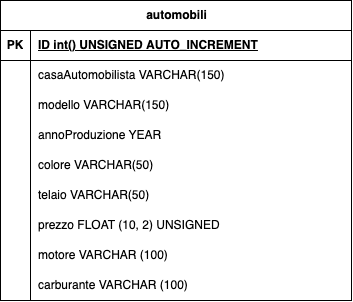

The diagram above was exported from draw.io. Its source (the exported page's mxGraphModel, read from the mxfile embedded in the PNG):
<mxGraphModel dx="1039" dy="649" grid="0" gridSize="10" guides="1" tooltips="1" connect="1" arrows="1" fold="1" page="0" pageScale="1" pageWidth="827" pageHeight="1169" math="0" shadow="0">
  <root>
    <mxCell id="0" />
    <mxCell id="1" parent="0" />
    <mxCell id="zcWfykT-q10oatyIthBO-1" value="automobili" style="shape=table;startSize=30;container=1;collapsible=1;childLayout=tableLayout;fixedRows=1;rowLines=0;fontStyle=1;align=center;resizeLast=1;html=1;" vertex="1" parent="1">
      <mxGeometry x="77" y="112" width="351" height="300" as="geometry" />
    </mxCell>
    <mxCell id="zcWfykT-q10oatyIthBO-2" value="" style="shape=tableRow;horizontal=0;startSize=0;swimlaneHead=0;swimlaneBody=0;fillColor=none;collapsible=0;dropTarget=0;points=[[0,0.5],[1,0.5]];portConstraint=eastwest;top=0;left=0;right=0;bottom=1;" vertex="1" parent="zcWfykT-q10oatyIthBO-1">
      <mxGeometry y="30" width="351" height="30" as="geometry" />
    </mxCell>
    <mxCell id="zcWfykT-q10oatyIthBO-3" value="PK" style="shape=partialRectangle;connectable=0;fillColor=none;top=0;left=0;bottom=0;right=0;fontStyle=1;overflow=hidden;whiteSpace=wrap;html=1;" vertex="1" parent="zcWfykT-q10oatyIthBO-2">
      <mxGeometry width="30" height="30" as="geometry">
        <mxRectangle width="30" height="30" as="alternateBounds" />
      </mxGeometry>
    </mxCell>
    <mxCell id="zcWfykT-q10oatyIthBO-4" value="ID int()&amp;nbsp;UNSIGNED&amp;nbsp;AUTO_INCREMENT" style="shape=partialRectangle;connectable=0;fillColor=none;top=0;left=0;bottom=0;right=0;align=left;spacingLeft=6;fontStyle=5;overflow=hidden;whiteSpace=wrap;html=1;" vertex="1" parent="zcWfykT-q10oatyIthBO-2">
      <mxGeometry x="30" width="321" height="30" as="geometry">
        <mxRectangle width="321" height="30" as="alternateBounds" />
      </mxGeometry>
    </mxCell>
    <mxCell id="zcWfykT-q10oatyIthBO-5" value="" style="shape=tableRow;horizontal=0;startSize=0;swimlaneHead=0;swimlaneBody=0;fillColor=none;collapsible=0;dropTarget=0;points=[[0,0.5],[1,0.5]];portConstraint=eastwest;top=0;left=0;right=0;bottom=0;" vertex="1" parent="zcWfykT-q10oatyIthBO-1">
      <mxGeometry y="60" width="351" height="30" as="geometry" />
    </mxCell>
    <mxCell id="zcWfykT-q10oatyIthBO-6" value="" style="shape=partialRectangle;connectable=0;fillColor=none;top=0;left=0;bottom=0;right=0;editable=1;overflow=hidden;whiteSpace=wrap;html=1;" vertex="1" parent="zcWfykT-q10oatyIthBO-5">
      <mxGeometry width="30" height="30" as="geometry">
        <mxRectangle width="30" height="30" as="alternateBounds" />
      </mxGeometry>
    </mxCell>
    <mxCell id="zcWfykT-q10oatyIthBO-7" value="casaAutomobilista VARCHAR(150)" style="shape=partialRectangle;connectable=0;fillColor=none;top=0;left=0;bottom=0;right=0;align=left;spacingLeft=6;overflow=hidden;whiteSpace=wrap;html=1;" vertex="1" parent="zcWfykT-q10oatyIthBO-5">
      <mxGeometry x="30" width="321" height="30" as="geometry">
        <mxRectangle width="321" height="30" as="alternateBounds" />
      </mxGeometry>
    </mxCell>
    <mxCell id="zcWfykT-q10oatyIthBO-8" value="" style="shape=tableRow;horizontal=0;startSize=0;swimlaneHead=0;swimlaneBody=0;fillColor=none;collapsible=0;dropTarget=0;points=[[0,0.5],[1,0.5]];portConstraint=eastwest;top=0;left=0;right=0;bottom=0;" vertex="1" parent="zcWfykT-q10oatyIthBO-1">
      <mxGeometry y="90" width="351" height="30" as="geometry" />
    </mxCell>
    <mxCell id="zcWfykT-q10oatyIthBO-9" value="" style="shape=partialRectangle;connectable=0;fillColor=none;top=0;left=0;bottom=0;right=0;editable=1;overflow=hidden;whiteSpace=wrap;html=1;" vertex="1" parent="zcWfykT-q10oatyIthBO-8">
      <mxGeometry width="30" height="30" as="geometry">
        <mxRectangle width="30" height="30" as="alternateBounds" />
      </mxGeometry>
    </mxCell>
    <mxCell id="zcWfykT-q10oatyIthBO-10" value="modello VARCHAR(150)" style="shape=partialRectangle;connectable=0;fillColor=none;top=0;left=0;bottom=0;right=0;align=left;spacingLeft=6;overflow=hidden;whiteSpace=wrap;html=1;" vertex="1" parent="zcWfykT-q10oatyIthBO-8">
      <mxGeometry x="30" width="321" height="30" as="geometry">
        <mxRectangle width="321" height="30" as="alternateBounds" />
      </mxGeometry>
    </mxCell>
    <mxCell id="zcWfykT-q10oatyIthBO-11" value="" style="shape=tableRow;horizontal=0;startSize=0;swimlaneHead=0;swimlaneBody=0;fillColor=none;collapsible=0;dropTarget=0;points=[[0,0.5],[1,0.5]];portConstraint=eastwest;top=0;left=0;right=0;bottom=0;" vertex="1" parent="zcWfykT-q10oatyIthBO-1">
      <mxGeometry y="120" width="351" height="30" as="geometry" />
    </mxCell>
    <mxCell id="zcWfykT-q10oatyIthBO-12" value="" style="shape=partialRectangle;connectable=0;fillColor=none;top=0;left=0;bottom=0;right=0;editable=1;overflow=hidden;whiteSpace=wrap;html=1;" vertex="1" parent="zcWfykT-q10oatyIthBO-11">
      <mxGeometry width="30" height="30" as="geometry">
        <mxRectangle width="30" height="30" as="alternateBounds" />
      </mxGeometry>
    </mxCell>
    <mxCell id="zcWfykT-q10oatyIthBO-13" value="annoProduzione YEAR" style="shape=partialRectangle;connectable=0;fillColor=none;top=0;left=0;bottom=0;right=0;align=left;spacingLeft=6;overflow=hidden;whiteSpace=wrap;html=1;" vertex="1" parent="zcWfykT-q10oatyIthBO-11">
      <mxGeometry x="30" width="321" height="30" as="geometry">
        <mxRectangle width="321" height="30" as="alternateBounds" />
      </mxGeometry>
    </mxCell>
    <mxCell id="zcWfykT-q10oatyIthBO-22" value="" style="shape=tableRow;horizontal=0;startSize=0;swimlaneHead=0;swimlaneBody=0;fillColor=none;collapsible=0;dropTarget=0;points=[[0,0.5],[1,0.5]];portConstraint=eastwest;top=0;left=0;right=0;bottom=0;" vertex="1" parent="zcWfykT-q10oatyIthBO-1">
      <mxGeometry y="150" width="351" height="30" as="geometry" />
    </mxCell>
    <mxCell id="zcWfykT-q10oatyIthBO-23" value="" style="shape=partialRectangle;connectable=0;fillColor=none;top=0;left=0;bottom=0;right=0;editable=1;overflow=hidden;whiteSpace=wrap;html=1;" vertex="1" parent="zcWfykT-q10oatyIthBO-22">
      <mxGeometry width="30" height="30" as="geometry">
        <mxRectangle width="30" height="30" as="alternateBounds" />
      </mxGeometry>
    </mxCell>
    <mxCell id="zcWfykT-q10oatyIthBO-24" value="colore VARCHAR(50)" style="shape=partialRectangle;connectable=0;fillColor=none;top=0;left=0;bottom=0;right=0;align=left;spacingLeft=6;overflow=hidden;whiteSpace=wrap;html=1;" vertex="1" parent="zcWfykT-q10oatyIthBO-22">
      <mxGeometry x="30" width="321" height="30" as="geometry">
        <mxRectangle width="321" height="30" as="alternateBounds" />
      </mxGeometry>
    </mxCell>
    <mxCell id="zcWfykT-q10oatyIthBO-25" value="" style="shape=tableRow;horizontal=0;startSize=0;swimlaneHead=0;swimlaneBody=0;fillColor=none;collapsible=0;dropTarget=0;points=[[0,0.5],[1,0.5]];portConstraint=eastwest;top=0;left=0;right=0;bottom=0;" vertex="1" parent="zcWfykT-q10oatyIthBO-1">
      <mxGeometry y="180" width="351" height="30" as="geometry" />
    </mxCell>
    <mxCell id="zcWfykT-q10oatyIthBO-26" value="" style="shape=partialRectangle;connectable=0;fillColor=none;top=0;left=0;bottom=0;right=0;editable=1;overflow=hidden;whiteSpace=wrap;html=1;" vertex="1" parent="zcWfykT-q10oatyIthBO-25">
      <mxGeometry width="30" height="30" as="geometry">
        <mxRectangle width="30" height="30" as="alternateBounds" />
      </mxGeometry>
    </mxCell>
    <mxCell id="zcWfykT-q10oatyIthBO-27" value="telaio VARCHAR(50)" style="shape=partialRectangle;connectable=0;fillColor=none;top=0;left=0;bottom=0;right=0;align=left;spacingLeft=6;overflow=hidden;whiteSpace=wrap;html=1;" vertex="1" parent="zcWfykT-q10oatyIthBO-25">
      <mxGeometry x="30" width="321" height="30" as="geometry">
        <mxRectangle width="321" height="30" as="alternateBounds" />
      </mxGeometry>
    </mxCell>
    <mxCell id="zcWfykT-q10oatyIthBO-28" value="" style="shape=tableRow;horizontal=0;startSize=0;swimlaneHead=0;swimlaneBody=0;fillColor=none;collapsible=0;dropTarget=0;points=[[0,0.5],[1,0.5]];portConstraint=eastwest;top=0;left=0;right=0;bottom=0;" vertex="1" parent="zcWfykT-q10oatyIthBO-1">
      <mxGeometry y="210" width="351" height="30" as="geometry" />
    </mxCell>
    <mxCell id="zcWfykT-q10oatyIthBO-29" value="" style="shape=partialRectangle;connectable=0;fillColor=none;top=0;left=0;bottom=0;right=0;editable=1;overflow=hidden;whiteSpace=wrap;html=1;" vertex="1" parent="zcWfykT-q10oatyIthBO-28">
      <mxGeometry width="30" height="30" as="geometry">
        <mxRectangle width="30" height="30" as="alternateBounds" />
      </mxGeometry>
    </mxCell>
    <mxCell id="zcWfykT-q10oatyIthBO-30" value="prezzo FLOAT (10, 2) UNSIGNED" style="shape=partialRectangle;connectable=0;fillColor=none;top=0;left=0;bottom=0;right=0;align=left;spacingLeft=6;overflow=hidden;whiteSpace=wrap;html=1;" vertex="1" parent="zcWfykT-q10oatyIthBO-28">
      <mxGeometry x="30" width="321" height="30" as="geometry">
        <mxRectangle width="321" height="30" as="alternateBounds" />
      </mxGeometry>
    </mxCell>
    <mxCell id="zcWfykT-q10oatyIthBO-31" value="" style="shape=tableRow;horizontal=0;startSize=0;swimlaneHead=0;swimlaneBody=0;fillColor=none;collapsible=0;dropTarget=0;points=[[0,0.5],[1,0.5]];portConstraint=eastwest;top=0;left=0;right=0;bottom=0;" vertex="1" parent="zcWfykT-q10oatyIthBO-1">
      <mxGeometry y="240" width="351" height="30" as="geometry" />
    </mxCell>
    <mxCell id="zcWfykT-q10oatyIthBO-32" value="" style="shape=partialRectangle;connectable=0;fillColor=none;top=0;left=0;bottom=0;right=0;editable=1;overflow=hidden;whiteSpace=wrap;html=1;" vertex="1" parent="zcWfykT-q10oatyIthBO-31">
      <mxGeometry width="30" height="30" as="geometry">
        <mxRectangle width="30" height="30" as="alternateBounds" />
      </mxGeometry>
    </mxCell>
    <mxCell id="zcWfykT-q10oatyIthBO-33" value="motore VARCHAR (100)&amp;nbsp;" style="shape=partialRectangle;connectable=0;fillColor=none;top=0;left=0;bottom=0;right=0;align=left;spacingLeft=6;overflow=hidden;whiteSpace=wrap;html=1;" vertex="1" parent="zcWfykT-q10oatyIthBO-31">
      <mxGeometry x="30" width="321" height="30" as="geometry">
        <mxRectangle width="321" height="30" as="alternateBounds" />
      </mxGeometry>
    </mxCell>
    <mxCell id="zcWfykT-q10oatyIthBO-34" value="" style="shape=tableRow;horizontal=0;startSize=0;swimlaneHead=0;swimlaneBody=0;fillColor=none;collapsible=0;dropTarget=0;points=[[0,0.5],[1,0.5]];portConstraint=eastwest;top=0;left=0;right=0;bottom=0;" vertex="1" parent="zcWfykT-q10oatyIthBO-1">
      <mxGeometry y="270" width="351" height="30" as="geometry" />
    </mxCell>
    <mxCell id="zcWfykT-q10oatyIthBO-35" value="" style="shape=partialRectangle;connectable=0;fillColor=none;top=0;left=0;bottom=0;right=0;editable=1;overflow=hidden;whiteSpace=wrap;html=1;" vertex="1" parent="zcWfykT-q10oatyIthBO-34">
      <mxGeometry width="30" height="30" as="geometry">
        <mxRectangle width="30" height="30" as="alternateBounds" />
      </mxGeometry>
    </mxCell>
    <mxCell id="zcWfykT-q10oatyIthBO-36" value="carburante VARCHAR (100)" style="shape=partialRectangle;connectable=0;fillColor=none;top=0;left=0;bottom=0;right=0;align=left;spacingLeft=6;overflow=hidden;whiteSpace=wrap;html=1;" vertex="1" parent="zcWfykT-q10oatyIthBO-34">
      <mxGeometry x="30" width="321" height="30" as="geometry">
        <mxRectangle width="321" height="30" as="alternateBounds" />
      </mxGeometry>
    </mxCell>
  </root>
</mxGraphModel>